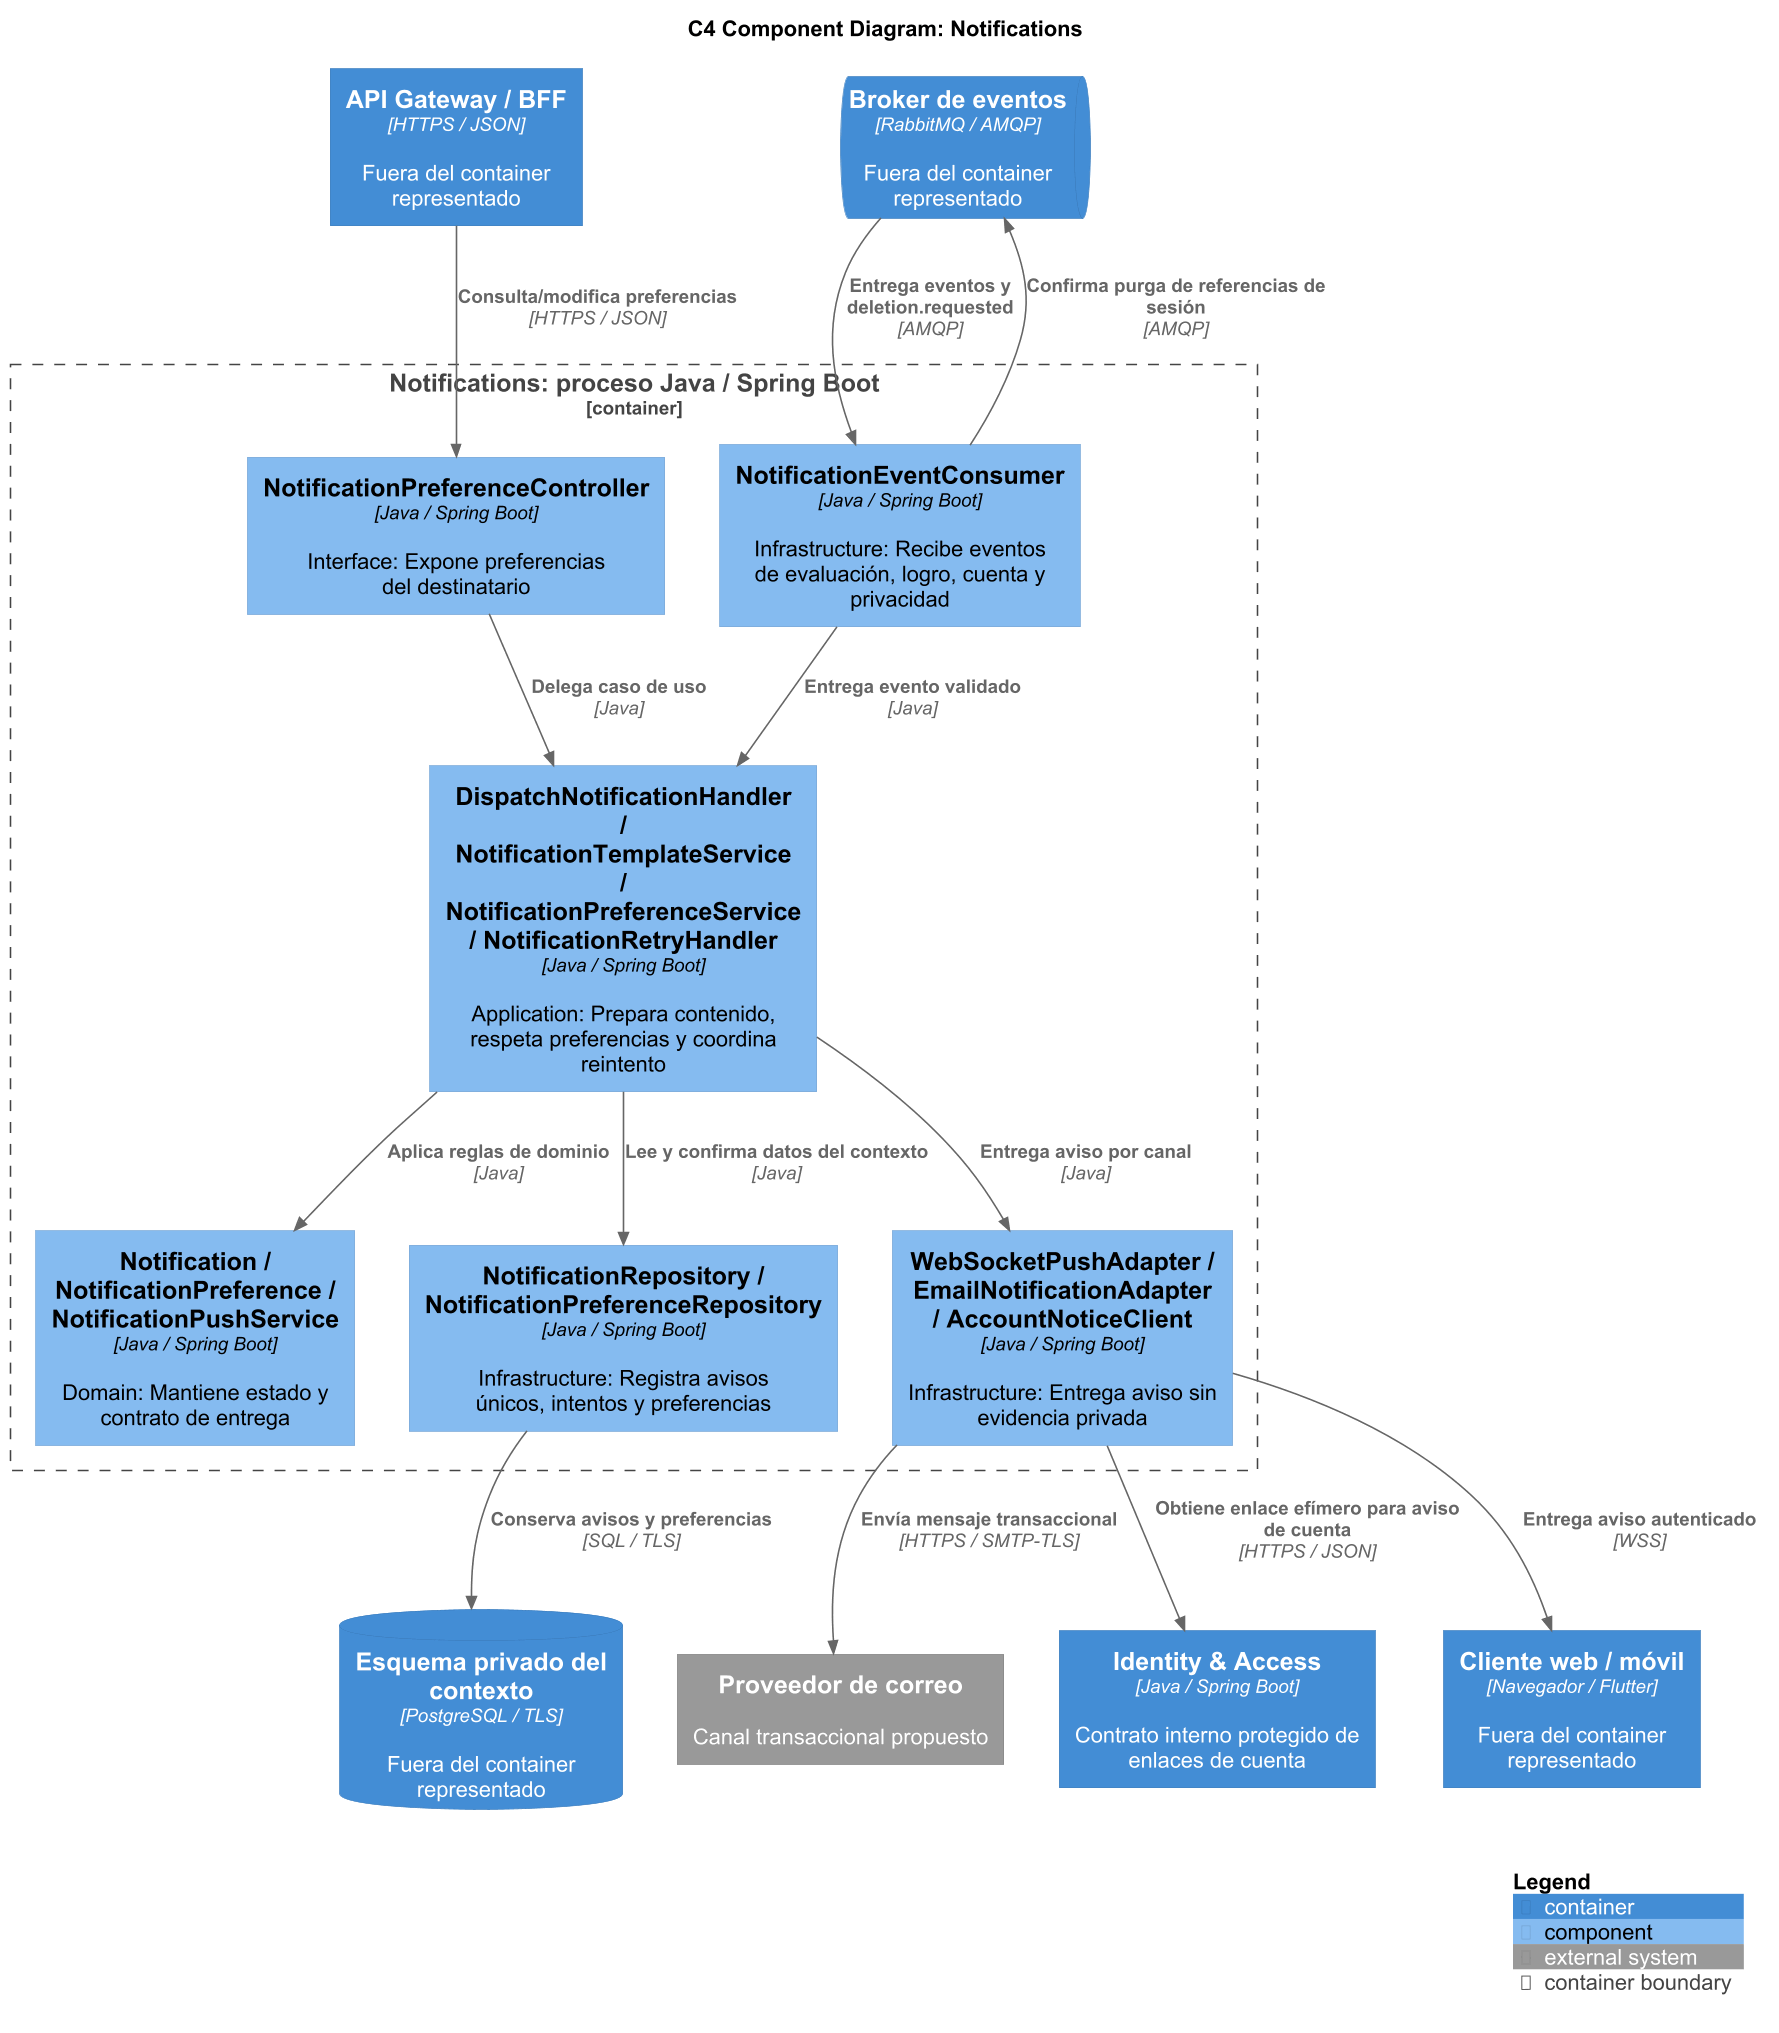

The diagram above was rendered by PlantUML. Its source (embedded in the PNG):
@startuml
!include <C4/C4_Component>
skinparam defaultFontName Arial
skinparam dpi 150
LAYOUT_TOP_DOWN()
title C4 Component Diagram: Notifications
Container(bff, "API Gateway / BFF", "HTTPS / JSON", "Fuera del container representado")
ContainerQueue(bus, "Broker de eventos", "RabbitMQ / AMQP", "Fuera del container representado")
ContainerDb(db, "Esquema privado del contexto", "PostgreSQL / TLS", "Fuera del container representado")
System_Ext(mail, "Proveedor de correo", "Canal transaccional propuesto")
Container(identity, "Identity & Access", "Java / Spring Boot", "Contrato interno protegido de enlaces de cuenta")
Container(web, "Cliente web / móvil", "Navegador / Flutter", "Fuera del container representado")
Container_Boundary(scope, "Notifications: proceso Java / Spring Boot") {
  Component(consumer, "NotificationEventConsumer", "Java / Spring Boot", "Infrastructure: Recibe eventos de evaluación, logro, cuenta y privacidad")
  Component(api, "NotificationPreferenceController", "Java / Spring Boot", "Interface: Expone preferencias del destinatario")
  Component(app, "DispatchNotificationHandler / NotificationTemplateService / NotificationPreferenceService / NotificationRetryHandler", "Java / Spring Boot", "Application: Prepara contenido, respeta preferencias y coordina reintento")
  Component(rules, "Notification / NotificationPreference / NotificationPushService", "Java / Spring Boot", "Domain: Mantiene estado y contrato de entrega")
  Component(repo, "NotificationRepository / NotificationPreferenceRepository", "Java / Spring Boot", "Infrastructure: Registra avisos únicos, intentos y preferencias")
  Component(channels, "WebSocketPushAdapter / EmailNotificationAdapter / AccountNoticeClient", "Java / Spring Boot", "Infrastructure: Entrega aviso sin evidencia privada")
}
Rel(api, app, "Delega caso de uso", "Java")
Rel(consumer, app, "Entrega evento validado", "Java")
Rel(app, rules, "Aplica reglas de dominio", "Java")
Rel(app, repo, "Lee y confirma datos del contexto", "Java")
Rel(app, channels, "Entrega aviso por canal", "Java")
Rel(bus, consumer, "Entrega eventos y deletion.requested", "AMQP")
Rel(consumer, bus, "Confirma purga de referencias de sesión", "AMQP")
Rel(bff, api, "Consulta/modifica preferencias", "HTTPS / JSON")
Rel(repo, db, "Conserva avisos y preferencias", "SQL / TLS")
Rel(channels, web, "Entrega aviso autenticado", "WSS")
Rel(channels, mail, "Envía mensaje transaccional", "HTTPS / SMTP-TLS")
Rel(channels, identity, "Obtiene enlace efímero para aviso de cuenta", "HTTPS / JSON")
SHOW_LEGEND()
@enduml